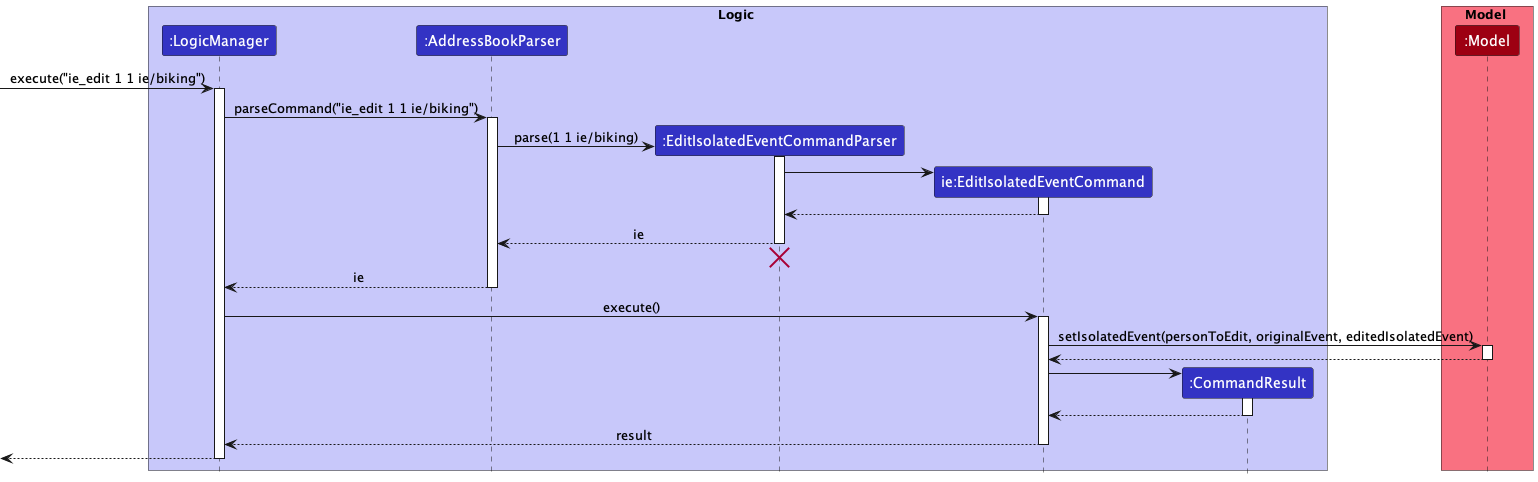

The diagram above was rendered by PlantUML. Its source (embedded in the PNG):
@startuml
!include style.puml

box Logic LOGIC_COLOR_T1
participant ":LogicManager" as LogicManager LOGIC_COLOR
participant ":AddressBookParser" as AddressBookParser LOGIC_COLOR
participant ":EditIsolatedEventCommandParser" as EditIsolatedEventCommandParser LOGIC_COLOR
participant "ie:EditIsolatedEventCommand" as EditIsolatedEventCommand LOGIC_COLOR
participant ":CommandResult" as CommandResult LOGIC_COLOR
end box

box Model MODEL_COLOR_T1
participant ":Model" as Model MODEL_COLOR
end box

[-> LogicManager : execute("ie_edit 1 1 ie/biking")
activate LogicManager

LogicManager -> AddressBookParser : parseCommand("ie_edit 1 1 ie/biking")
activate AddressBookParser

create EditIsolatedEventCommandParser
AddressBookParser -> EditIsolatedEventCommandParser : parse(1 1 ie/biking)
activate EditIsolatedEventCommandParser

create EditIsolatedEventCommand
EditIsolatedEventCommandParser -> EditIsolatedEventCommand
activate EditIsolatedEventCommand

EditIsolatedEventCommand --> EditIsolatedEventCommandParser
deactivate EditIsolatedEventCommand

EditIsolatedEventCommandParser --> AddressBookParser : ie
deactivate EditIsolatedEventCommandParser
'Hidden arrow to position the destroy marker below the end of the activation bar.
EditIsolatedEventCommandParser -[hidden]-> AddressBookParser
destroy EditIsolatedEventCommandParser

AddressBookParser --> LogicManager : ie
deactivate AddressBookParser

LogicManager -> EditIsolatedEventCommand : execute()
activate EditIsolatedEventCommand

EditIsolatedEventCommand -> Model : setIsolatedEvent(personToEdit, originalEvent, editedIsolatedEvent)
activate Model

Model --> EditIsolatedEventCommand
deactivate Model

create CommandResult
EditIsolatedEventCommand -> CommandResult
activate CommandResult

CommandResult --> EditIsolatedEventCommand
deactivate CommandResult

EditIsolatedEventCommand --> LogicManager : result
deactivate EditIsolatedEventCommand

[<--LogicManager
deactivate LogicManager
@enduml